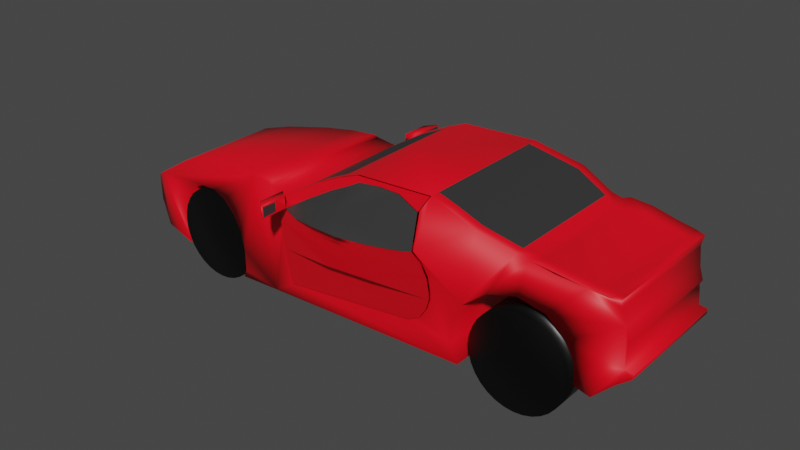 # Source: car.blend  (saved by Blender 2.92.15; exported with 4.5.12 LTS)
import bpy
from mathutils import Matrix  # noqa: F401  (used for matrix-valued properties, if any)

bpy.ops.wm.read_factory_settings(use_empty=True)
scene = bpy.context.scene
scene.name = 'Scene'

# ---- collections
col_collection = bpy.data.collections.new('Collection'); scene.collection.children.link(col_collection)

# ---- materials (node trees are filled in below, after node groups)
mat_material_002 = bpy.data.materials.new('Material.002')
mat_material_002.use_transparent_shadow = False
mat_material_001 = bpy.data.materials.new('Material.001')
mat_material_001.use_transparent_shadow = False
mat_material = bpy.data.materials.new('Material')
mat_material.alpha_threshold = 0.0
mat_material.use_transparent_shadow = False
mat_material.line_color = (0.0, 0.0, 0.0, 1.0)

# ---- material node trees
mat_material_002.use_nodes = True; mat_material_002.node_tree.nodes.clear()
_N = mat_material_002.node_tree.nodes; _L = mat_material_002.node_tree.links
n0 = _N.new('ShaderNodeBsdfPrincipled'); n0.name = 'Principled BSDF'; n0.location = (10, 300)
n0.distribution = 'GGX'
n0.subsurface_method = 'BURLEY'
n0.inputs[0].default_value = (1.0, 0.0, 0.01147, 1.0)
n0.inputs[3].default_value = 1.45
n0.inputs[27].default_value = (0.0, 0.0, 0.0, 1.0)
n0.inputs[28].default_value = 1.0
n1 = _N.new('ShaderNodeOutputMaterial'); n1.name = 'Material Output'; n1.location = (300, 300)
_L.new(n0.outputs[0], n1.inputs[0])
n1.is_active_output = True
mat_material_001.use_nodes = True; mat_material_001.node_tree.nodes.clear()
_N = mat_material_001.node_tree.nodes; _L = mat_material_001.node_tree.links
n0 = _N.new('ShaderNodeBsdfPrincipled'); n0.name = 'Principled BSDF'; n0.location = (10, 300)
n0.distribution = 'GGX'
n0.subsurface_method = 'BURLEY'
n0.inputs[0].default_value = (0.03411, 0.03411, 0.03411, 1.0)
n0.inputs[3].default_value = 1.45
n0.inputs[27].default_value = (0.0, 0.0, 0.0, 1.0)
n0.inputs[28].default_value = 1.0
n1 = _N.new('ShaderNodeOutputMaterial'); n1.name = 'Material Output'; n1.location = (300, 300)
_L.new(n0.outputs[0], n1.inputs[0])
n1.is_active_output = True
mat_material.use_nodes = True; mat_material.node_tree.nodes.clear()
_N = mat_material.node_tree.nodes; _L = mat_material.node_tree.links
n0 = _N.new('ShaderNodeOutputMaterial'); n0.name = 'Material Output'; n0.location = (300, 300)
n1 = _N.new('ShaderNodeBsdfPrincipled'); n1.name = 'Principled BSDF'; n1.location = (10, 300)
n1.distribution = 'GGX'
n1.subsurface_method = 'BURLEY'
n1.inputs[0].default_value = (0.0, 0.0, 0.0, 1.0)
n1.inputs[2].default_value = 0.4
n1.inputs[3].default_value = 1.45
n1.inputs[27].default_value = (0.0, 0.0, 0.0, 1.0)
n1.inputs[28].default_value = 1.0
_L.new(n1.outputs[0], n0.inputs[0])
n0.is_active_output = True

# ---- world
world_world = bpy.data.worlds.new('World'); scene.world = world_world
world_world.use_nodes = True; world_world.node_tree.nodes.clear()
_N = world_world.node_tree.nodes; _L = world_world.node_tree.links
n0 = _N.new('ShaderNodeOutputWorld'); n0.name = 'World Output'; n0.location = (300, 300)
n1 = _N.new('ShaderNodeBackground'); n1.name = 'Background'; n1.location = (10, 300)
n1.inputs[0].default_value = (0.05088, 0.05088, 0.05088, 1.0)
_L.new(n1.outputs[0], n0.inputs[0])
n0.is_active_output = True
world_world.color = (0.05088, 0.05088, 0.05088)
world_world.use_sun_shadow = False
world_world.sun_shadow_jitter_overblur = 0.0

# ---- meshes
me_cube_001 = bpy.data.meshes.new('Cube.001')
me_cube_001.from_pydata([(-2.296, 0.0, -0.388), (-1.853, 0.0, -0.3345), (-2.28, 0.0, -0.02406), (-2.277, 0.0, -0.2519), (-2.288, 0.0, -0.437), (-1.806, 0.0, -0.4657), (-2.267, 0.0, -0.2804), (-2.264, 0.0, -0.3374), (-1.928, 0.0, 0.2007), (-1.653, 0.0, 0.2861), (-1.248, 0.0, 0.3652), (-0.979, 0.0, 0.3969), (-0.7606, 0.0, 0.4127), (-0.7416, 0.0, 0.3811), (-0.5675, 0.0, 0.3589), (-0.007324, 0.0, 0.6722), (0.1478, 0.0, 0.7324), (0.7839, 0.0, 0.764), (0.9548, -0.5524, 0.7229), (0.7839, -0.5368, 0.764), (2.126, -0.4676, 0.472), (1.983, -0.4851, 0.4878), (1.768, -0.5064, 0.5258), (1.601, -0.4781, 0.5176), (1.547, -0.4625, 0.5321), (1.455, -0.5129, 0.5615), (2.199, 0.0, 0.476), (2.192, 0.0, 0.4095), (2.221, 0.0, 0.2703), (2.259, 0.0, 0.1848), (2.24, 0.0, 0.15), (2.246, 0.0, -0.02406), (2.313, 0.0, -0.03356), (2.306, 0.0, -0.0747), (2.199, 0.0, -0.1538), (2.066, 0.0, -0.2741), (1.87, 0.0, -0.3026), (1.873, 0.0, -0.1412), (1.816, 0.0, 0.00759), (1.667, 0.0, 0.1595), (1.458, 0.0, 0.2291), (1.24, 0.0, 0.1817), (1.1, 0.0, 0.08039), (1.021, 0.0, -0.0842), (0.9992, 0.0, -0.2678), (1.04, 0.0, -0.445), (-1.033, 0.0, -0.4767), (-0.998, 0.0, -0.4039), (-1.001, 0.0, -0.2298), (-1.042, 0.0, -0.07154), (-1.131, 0.0, 0.04557), (-1.242, 0.0, 0.131), (-1.378, 0.0, 0.1658), (-1.536, 0.0, 0.15), (-1.675, 0.0, 0.09305), (-1.761, 0.0, -0.0114), (-1.834, 0.0, -0.1697), (-2.296, -0.3919, -0.388), (-1.849, -0.5798, -0.3345), (-2.28, -0.4671, -0.02406), (-2.277, -0.4671, -0.2519), (-2.288, -0.3501, -0.437), (-1.802, -0.5862, -0.4657), (-2.267, -0.4671, -0.2804), (-2.264, -0.435, -0.3374), (-1.928, -0.4586, 0.2007), (-1.653, -0.4709, 0.2861), (-1.248, -0.5249, 0.3652), (-0.979, -0.567, 0.3969), (-0.7606, -0.5816, 0.4127), (-0.7416, -0.6152, 0.3811), (-0.5675, -0.6152, 0.3589), (-0.2289, -0.6152, 0.5678), (-0.007324, -0.6152, 0.6722), (0.1478, -0.6152, 0.7324), (0.7839, -0.6152, 0.764), (0.9548, -0.6308, 0.7229), (1.183, -0.6594, 0.6627), (1.455, -0.5913, 0.5615), (1.547, -0.5881, 0.5425), (1.601, -0.6037, 0.5583), (1.768, -0.6166, 0.5393), (1.983, -0.5953, 0.5013), (2.126, -0.5777, 0.4855), (2.199, -0.5591, 0.476), (2.192, -0.5252, 0.4095), (2.221, -0.4974, 0.2703), (2.259, -0.479, 0.1848), (2.24, -0.4822, 0.15), (2.246, -0.5094, -0.02406), (2.313, -0.5096, -0.03356), (2.306, -0.5096, -0.0747), (2.199, -0.5306, -0.1538), (2.066, -0.587, -0.2741), (1.864, -0.4993, -0.3026), (1.866, -0.4915, -0.1412), (1.81, -0.5062, 0.00759), (1.664, -0.5317, 0.1595), (1.458, -0.5652, 0.2291), (1.242, -0.6002, 0.1817), (1.105, -0.6757, 0.08039), (1.026, -0.682, -0.0842), (1.005, -0.6713, -0.2678), (1.045, -0.6321, -0.445), (-1.036, -0.69, -0.4767), (-1.002, -0.6946, -0.4039), (-1.005, -0.6942, -0.2298), (-1.046, -0.6887, -0.07154), (-1.133, -0.6768, 0.04557), (-1.243, -0.6619, 0.131), (-1.378, -0.6436, 0.1658), (-1.535, -0.6224, 0.15), (-1.673, -0.6037, 0.09305), (-1.758, -0.5922, -0.0114), (-1.83, -0.5824, -0.1697), (-0.5675, -0.551, 0.3589), (-0.2289, -0.551, 0.5678), (-0.007324, -0.551, 0.6722), (-2.159, -0.5047, -0.4447), (-2.158, -0.5298, 0.05386), (-2.277, -0.2665, -0.2519), (-2.279, 0.0, -0.06051), (-2.279, -0.3547, -0.06051), (-2.279, -0.4082, -0.07578), (-2.279, -0.4234, -0.1101), (-2.278, -0.4311, -0.1686), (-2.277, -0.4107, -0.217), (-2.277, -0.3874, -0.2373), (-2.2, 0.0, -0.2509), (-2.2, -0.2665, -0.2509), (-2.203, 0.0, -0.05945), (-2.203, -0.3547, -0.05945), (-2.203, -0.4082, -0.07471), (-2.202, -0.4234, -0.1091), (-2.201, -0.4311, -0.1676), (-2.201, -0.4107, -0.2159), (-2.2, -0.3874, -0.2363), (-0.6819, -0.6772, -0.4713), (-1.034, -0.4288, -0.4767), (-0.5172, -0.6888, 0.3426), (-0.5458, -0.6948, 0.2876), (-0.5589, -0.6944, 0.1821), (-0.5524, -0.6773, -0.05743), (-0.5348, -0.6579, -0.2443), (-0.493, -0.6645, -0.3476), (0.6147, -0.6297, -0.2421), (0.7137, -0.6263, -0.1893), (0.7906, -0.6524, -0.08161), (0.8367, -0.6782, 0.0217), (0.7873, -0.8081, 0.432), (0.8312, -0.7726, 0.3532), (0.8715, -0.7508, 0.2378), (0.8569, -0.7068, 0.1023), (0.7561, -0.702, 0.6774), (1.183, -0.581, 0.6627), (2.126, 0.0, 0.447), (2.199, -0.4808, 0.476), (1.983, 0.0, 0.4628), (1.768, 0.0, 0.5008), (1.601, 0.0, 0.5198), (1.547, 0.0, 0.504), (1.455, 0.0, 0.5615)], [], [(45, 103, 137, 138, 46), (31, 89, 90, 32), (4, 61, 57, 0), (32, 90, 91, 33), (1, 58, 62, 5), (33, 91, 92, 34), (12, 69, 70, 13), (34, 92, 93, 35), (13, 70, 71, 14), (35, 93, 94, 36), (36, 94, 95, 37), (37, 95, 96, 38), (15, 73, 74, 16), (38, 96, 97, 39), (39, 97, 98, 40), (40, 98, 99, 41), (41, 99, 100, 42), (42, 100, 101, 43), (75, 17, 16, 74), (43, 101, 102, 44), (75, 76, 18, 19), (44, 102, 103, 45), (76, 77, 154, 18), (138, 137, 104), (77, 78, 25, 154), (46, 138, 104, 105, 47), (78, 79, 24, 25), (47, 105, 106, 48), (80, 81, 22, 23), (11, 68, 69, 12), (48, 106, 107, 49), (82, 83, 20, 21), (0, 57, 64, 7), (49, 107, 108, 50), (79, 80, 23, 24), (8, 65, 66, 9), (50, 108, 109, 51), (81, 82, 21, 22), (10, 67, 68, 11), (51, 109, 110, 52), (83, 84, 156, 20), (9, 66, 67, 10), (52, 110, 111, 53), (26, 84, 85, 27), (2, 59, 119, 65, 8), (53, 111, 112, 54), (27, 85, 86, 28), (125, 124, 133, 134), (54, 112, 113, 55), (28, 86, 87, 29), (6, 63, 60, 120, 3), (55, 113, 114, 56), (29, 87, 88, 30), (7, 64, 63, 6), (56, 114, 58, 1), (30, 88, 89, 31), (5, 62, 118, 61, 4), (72, 73, 117, 116), (71, 72, 116, 115), (118, 119, 59, 60, 63, 64, 57, 61), (121, 122, 123, 124, 125, 126, 127, 120, 60, 59, 2), (128, 129, 136, 135, 134, 133, 132, 131, 130), (122, 121, 130, 131), (126, 125, 134, 135), (3, 120, 129, 128), (123, 122, 131, 132), (127, 126, 135, 136), (124, 123, 132, 133), (120, 127, 136, 129), (69, 68, 67, 66, 65, 119, 118, 62, 58, 114, 113, 112, 111, 110, 109, 108, 107, 106, 105, 104, 137, 70), (78, 77, 100, 99, 98, 97, 96, 95, 94, 93, 92, 91, 90, 89, 88, 87, 86, 85, 84, 83, 82, 81, 80, 79), (103, 145, 144, 137), (144, 143, 142, 141, 140, 139, 71, 70, 137), (101, 100, 149, 150, 151, 152, 148, 147, 146, 145, 103, 102), (76, 75, 153, 149, 100, 77), (22, 21, 157, 158), (21, 20, 155, 157), (20, 156, 26, 155), (23, 22, 158, 159), (25, 24, 160, 161), (24, 23, 159, 160)])
me_cube_001.polygons.foreach_set('use_smooth', [True] * 81)
_uv = me_cube_001.uv_layers.new(name='UVMap')
_uv.uv.foreach_set('vector', [0.0, 0.0, 0.0, 0.0, 0.0, 0.0, 0.0, 0.0, 0.0, 0.0, 0.0, 0.0, 0.0, 0.0, 0.0, 0.0, 0.0, 0.0, 0.0, 0.0, 0.0, 0.0, 0.0, 0.0, 0.0, 0.0, 0.0, 0.0, 0.0, 0.0, 0.0, 0.0, 0.0, 0.0, 0.0, 0.0, 0.0, 0.0, 0.0, 0.0, 0.0, 0.0, 0.0, 0.0, 0.0, 0.0, 0.0, 0.0, 0.0, 0.0, 0.0, 0.0, 0.0, 0.0, 0.0, 0.0, 0.0, 0.0, 0.0, 0.0, 0.0, 0.0, 0.0, 0.0, 0.0, 0.0, 0.0, 0.0, 0.0, 0.0, 0.0, 0.0, 0.0, 0.0, 0.0, 0.0, 0.0, 0.0, 0.0, 0.0, 0.0, 0.0, 0.0, 0.0, 0.0, 0.0, 0.0, 0.0, 0.0, 0.0, 0.0, 0.0, 0.0, 0.0, 0.0, 0.0, 0.0, 0.0, 0.0, 0.0, 0.0, 0.0, 0.0, 0.0, 0.0, 0.0, 0.0, 0.0, 0.0, 0.0, 0.0, 0.0, 0.0, 0.0, 0.0, 0.0, 0.0, 0.0, 0.0, 0.0, 0.0, 0.0, 0.0, 0.0, 0.0, 0.0, 0.0, 0.0, 0.0, 0.0, 0.0, 0.0, 0.0, 0.0, 0.0, 0.0, 0.0, 0.0, 0.0, 0.0, 0.0, 0.0, 0.0, 0.0, 0.0, 0.0, 0.0, 0.0, 0.0, 0.0, 0.0, 0.0, 0.0, 0.0, 0.0, 0.0, 0.0, 0.0, 0.0, 0.0, 0.0, 0.0, 0.0, 0.0, 0.0, 0.0, 0.0, 0.0, 0.0, 0.0, 0.0, 0.0, 0.0, 0.0, 0.0, 0.0, 0.0, 0.0, 0.0, 0.0, 0.0, 0.0, 0.0, 0.0, 0.0, 0.0, 0.0, 0.0, 0.0, 0.0, 0.0, 0.0, 0.0, 0.0, 0.0, 0.0, 0.0, 0.0, 0.0, 0.0, 0.0, 0.0, 0.0, 0.0, 0.0, 0.0, 0.0, 0.0, 0.0, 0.0, 0.0, 0.0, 0.0, 0.0, 0.0, 0.0, 0.0, 0.0, 0.0, 0.0, 0.0, 0.0, 0.0, 0.0, 0.0, 0.0, 0.0, 0.0, 0.0, 0.0, 0.0, 0.0, 0.0, 0.0, 0.0, 0.0, 0.0, 0.0, 0.0, 0.0, 0.0, 0.0, 0.0, 0.0, 0.0, 0.0, 0.0, 0.0, 0.0, 0.0, 0.0, 0.0, 0.0, 0.0, 0.0, 0.0, 0.0, 0.0, 0.0, 0.0, 0.0, 0.0, 0.0, 0.0, 0.0, 0.0, 0.0, 0.0, 0.0, 0.0, 0.0, 0.0, 0.0, 0.0, 0.0, 0.0, 0.0, 0.0, 0.0, 0.0, 0.0, 0.0, 0.0, 0.0, 0.0, 0.0, 0.0, 0.0, 0.0, 0.0, 0.0, 0.0, 0.0, 0.0, 0.0, 0.0, 0.0, 0.0, 0.0, 0.0, 0.0, 0.0, 0.0, 0.0, 0.0, 0.0, 0.0, 0.0, 0.0, 0.0, 0.0, 0.0, 0.0, 0.0, 0.0, 0.0, 0.0, 0.0, 0.0, 0.0, 0.0, 0.0, 0.0, 0.0, 0.0, 0.0, 0.0, 0.0, 0.0, 0.0, 0.0, 0.0, 0.0, 0.0, 0.0, 0.0, 0.0, 0.0, 0.0, 0.0, 0.0, 0.0, 0.0, 0.0, 0.0, 0.0, 0.0, 0.0, 0.0, 0.0, 0.0, 0.0, 0.0, 0.0, 0.0, 0.0, 0.0, 0.0, 0.0, 0.0, 0.0, 0.0, 0.0, 0.0, 0.0, 0.0, 0.0, 0.0, 0.0, 0.0, 0.0, 0.0, 0.0, 0.0, 0.0, 0.0, 0.0, 0.0, 0.0, 0.0, 0.0, 0.0, 0.0, 0.0, 0.0, 0.0, 0.0, 0.0, 0.0, 0.0, 0.0, 0.0, 0.0, 0.0, 0.0, 0.0, 0.0, 0.0, 0.0, 0.0, 0.0, 0.0, 0.0, 0.0, 0.0, 0.0, 0.0, 0.0, 0.0, 0.0, 0.0, 0.0, 0.0, 0.0, 0.0, 0.0, 0.0, 0.0, 0.0, 0.0, 0.0, 0.0, 0.0, 0.0, 0.0, 0.0, 0.0, 0.0, 0.0, 0.0, 0.0, 0.0, 0.0, 0.0, 0.0, 0.0, 0.0, 0.0, 0.0, 0.0, 0.0, 0.0, 0.0, 0.0, 0.0, 0.0, 0.0, 0.0, 0.0, 0.0, 0.0, 0.0, 0.0, 0.0, 0.0, 0.0, 0.0, 0.0, 0.0, 0.0, 0.0, 0.0, 0.0, 0.0, 0.0, 0.0, 0.0, 0.0, 0.0, 0.0, 0.0, 0.0, 0.0, 0.0, 0.0, 0.0, 0.0, 0.0, 0.0, 0.0, 0.0, 0.0, 0.0, 0.0, 0.0, 0.0, 0.0, 0.0, 0.0, 0.0, 0.0, 0.0, 0.0, 0.0, 0.0, 0.0, 0.0, 0.0, 0.0, 0.0, 0.0, 0.0, 0.0, 0.0, 0.0, 0.0, 0.0, 0.0, 0.0, 0.0, 0.0, 0.0, 0.0, 0.0, 0.0, 0.0, 0.0, 0.0, 0.0, 0.0, 0.0, 0.0, 0.0, 0.0, 0.0, 0.0, 0.0, 0.0, 0.0, 0.0, 0.0, 0.0, 0.0, 0.0, 0.0, 0.0, 0.0, 0.0, 0.0, 0.0, 0.0, 0.0, 0.0, 0.0, 0.0, 0.0, 0.0, 0.0, 0.0, 0.0, 0.0, 0.0, 0.0, 0.0, 0.0, 0.0, 0.0, 0.0, 0.0, 0.0, 0.0, 0.0, 0.0, 0.0, 0.0, 0.0, 0.0, 0.0, 0.0, 0.0, 0.0, 0.0, 0.0, 0.0, 0.0, 0.0, 0.0, 0.0, 0.0, 0.0, 0.0, 0.0, 0.0, 0.0, 0.0, 0.0, 0.0, 0.0, 0.0, 0.0, 0.0, 0.0, 0.0, 0.0, 0.0, 0.0, 0.0, 0.0, 0.0, 0.0, 0.0, 0.0, 0.0, 0.0, 0.0, 0.0, 0.0, 0.0, 0.0, 0.0, 0.0, 0.0, 0.0, 0.0, 0.0, 0.0, 0.0, 0.0, 0.0, 0.0, 0.0, 0.0, 0.0, 0.0, 0.0, 0.0, 0.0, 0.0, 0.0, 0.0, 0.0, 0.0, 0.0, 0.0, 0.0, 0.0, 0.0, 0.0, 0.0, 0.0, 0.0, 0.0, 0.0, 0.0, 0.0, 0.0, 0.0, 0.0, 0.0, 0.0, 0.0, 0.0, 0.0, 0.0, 0.0, 0.0, 0.0, 0.0, 0.0, 0.0, 0.0, 0.0, 0.0, 0.0, 0.0, 0.0, 0.0, 0.0, 0.0, 0.0, 0.0, 0.0, 0.0, 0.0, 0.0, 0.0, 0.0, 0.0, 0.0, 0.0, 0.0, 0.0, 0.0, 0.0, 0.0, 0.0, 0.0, 0.0, 0.0, 0.0, 0.0, 0.0, 0.0, 0.0, 0.0, 0.0, 0.0, 0.0, 0.0, 0.0, 0.0, 0.0, 0.0, 0.0, 0.0, 0.0, 0.0, 0.0, 0.0, 0.0, 0.0, 0.0, 0.0, 0.0, 0.0, 0.0, 0.0, 0.0, 0.0, 0.0, 0.0, 0.0, 0.0, 0.0, 0.0, 0.0, 0.0, 0.0, 0.0, 0.0, 0.0, 0.0, 0.0, 0.0, 0.0, 0.0, 0.0, 0.0, 0.0, 0.0, 0.0, 0.0, 0.0, 0.0, 0.0, 0.0, 0.0, 0.0, 0.0, 0.0, 0.0, 0.0, 0.0, 0.0, 0.0, 0.0, 0.0, 0.0, 0.0, 0.0, 0.0, 0.0, 0.0, 0.0, 0.0, 0.0, 0.0, 0.0, 0.0, 0.0, 0.0, 0.0, 0.0, 0.0, 0.0, 0.0, 0.0, 0.0, 0.0, 0.0, 0.0, 0.0, 0.0, 0.0, 0.0, 0.0, 0.0, 0.0, 0.0, 0.0, 0.0, 0.0, 0.0, 0.0])
me_cube_001.materials.append(mat_material_002)
me_cube_001.use_remesh_fix_poles = True
me_cube_001.use_remesh_preserve_attributes = False
me_cube_001.use_mirror_vertex_groups = False
me_cube_001.update()
me_cube_005 = bpy.data.meshes.new('Cube.005')
me_cube_005.from_pydata([(-0.01087, -0.0006568, 0.3589), (0.3278, -0.0006568, 0.5678), (0.5493, -0.0006568, 0.6722), (0.7044, -0.0006568, 0.7324), (1.341, -0.0006568, 0.764), (0.03947, -0.07763, 0.3463), (0.0109, -0.08132, 0.2876), (-0.00229, -0.07849, 0.1821), (0.004304, -0.06007, -0.05743), (0.02189, -0.04336, -0.2443), (0.06365, -0.04995, -0.3476), (1.171, -0.01515, -0.2421), (1.27, -0.01169, -0.1893), (1.347, -0.03633, -0.08161), (1.393, -0.0634, 0.0217), (0.3146, -0.1056, 0.4704), (0.1351, -0.1576, 0.3587), (0.2963, -0.2141, 0.3514), (0.4593, -0.2392, 0.355), (0.7175, -0.2536, 0.3624), (0.8659, -0.2392, 0.3697), (1.027, -0.2267, 0.3844), (1.201, -0.2041, 0.4063), (1.344, -0.1943, 0.432), (1.388, -0.158, 0.3532), (1.428, -0.1372, 0.2378), (1.414, -0.09218, 0.1023), (0.4959, -0.05283, 0.573), (0.6351, -0.02264, 0.6389), (0.723, -0.004657, 0.6866), (0.9007, -0.000657, 0.7067), (1.08, -0.000657, 0.7049), (1.313, -0.0883, 0.6774), (0.0005593, -0.06969, 0.07862), (0.95, -0.1588, 0.05474), (0.539, -0.1612, 0.02397), (0.03947, -0.3126, 0.3426), (0.1351, -0.3925, 0.355), (0.03947, -0.3126, 0.4435), (0.1351, -0.3925, 0.4559), (0.03947, -0.08351, 0.4435), (0.1351, -0.1635, 0.4559), (0.1351, -0.2441, 0.4559), (0.1351, -0.2382, 0.3587), (0.1351, -0.3783, 0.3647), (0.1351, -0.3783, 0.4466), (0.1351, -0.2578, 0.4466), (0.1351, -0.253, 0.3677), (0.3146, -0.1103, 0.4704), (0.1351, -0.1567, 0.355), (0.2963, -0.2228, 0.3514), (0.4593, -0.2457, 0.355), (0.7175, -0.2625, 0.3624), (0.8659, -0.2457, 0.3697), (1.027, -0.2331, 0.3844), (1.201, -0.2128, 0.4063), (1.344, -0.1957, 0.432), (0.4959, -0.05796, 0.573), (0.6351, -0.0245, 0.6389), (0.723, -0.006497, 0.6866), (0.9007, -0.006497, 0.7067), (1.08, -0.006497, 0.7049), (1.313, -0.09359, 0.6774), (0.6243, -0.1931, 0.4838), (0.1351, -0.3783, 0.3647), (0.1351, -0.3783, 0.4466), (0.1351, -0.2578, 0.4466), (0.1351, -0.253, 0.3677)], [], [(4, 3, 2, 1, 0, 5, 16, 15, 27, 28, 29, 30, 31, 32), (11, 12, 13, 14, 26, 34, 35, 33, 8, 9, 10), (33, 35, 34, 26, 25, 24, 23, 22, 21, 20, 19, 18, 17, 16, 5, 6, 7), (5, 16, 37, 36), (36, 37, 39, 38), (38, 39, 41, 40), (40, 41, 16, 5), (36, 38, 40, 5), (16, 41, 42, 43), (39, 37, 44, 45), (37, 43, 47, 44), (39, 45, 46, 42), (43, 42, 46, 47), (49, 50, 63), (54, 55, 63), (62, 61, 63), (56, 62, 63), (53, 54, 63), (61, 60, 63), (52, 53, 63), (60, 59, 63), (51, 52, 63), (59, 58, 63), (58, 57, 63), (57, 48, 63), (50, 51, 63), (48, 49, 63), (55, 56, 63), (64, 67, 66, 65)])
me_cube_005.polygons.foreach_set('use_smooth', [1, 1, 1, 1, 1, 1, 1, 1, 1, 1, 0, 0, 1, 1, 1, 1, 1, 1, 1, 1, 1, 1, 1, 1, 1, 1, 1, 1, 1])
me_cube_005.polygons.foreach_set('material_index', [0, 0, 0, 0, 0, 0, 0, 0, 0, 0, 0, 0, 0, 1, 1, 1, 1, 1, 1, 1, 1, 1, 1, 1, 1, 1, 1, 1, 1])
_uv = me_cube_005.uv_layers.new(name='UVMap')
_uv.uv.foreach_set('vector', [0.0, 0.0, 0.0, 0.0, 0.0, 0.0, 0.0, 0.0, 0.0, 0.0, 0.0, 0.0, 0.0, 0.0, 0.0, 0.0, 0.0, 0.0, 0.0, 0.0, 0.0, 0.0, 0.0, 0.0, 0.0, 0.0, 0.0, 0.0, 0.0, 0.0, 0.0, 0.0, 0.0, 0.0, 0.0, 0.0, 0.0, 0.0, 0.0, 0.0, 0.0, 0.0, 0.0, 0.0, 0.0, 0.0, 0.0, 0.0, 0.0, 0.0, 0.0, 0.0, 0.0, 0.0, 0.0, 0.0, 0.0, 0.0, 0.0, 0.0, 0.0, 0.0, 0.0, 0.0, 0.0, 0.0, 0.0, 0.0, 0.0, 0.0, 0.0, 0.0, 0.0, 0.0, 0.0, 0.0, 0.0, 0.0, 0.0, 0.0, 0.0, 0.0, 0.0, 0.0, 0.0, 0.0, 0.0, 0.0, 0.0, 0.0, 0.0, 0.0, 0.0, 0.0, 0.0, 0.0, 0.0, 0.0, 0.0, 0.0, 0.0, 0.0, 0.0, 0.0, 0.0, 0.0, 0.0, 0.0, 0.0, 0.0, 0.0, 0.0, 0.0, 0.0, 0.0, 0.0, 0.0, 0.0, 0.0, 0.0, 0.0, 0.0, 0.0, 0.0, 0.0, 0.0, 0.0, 0.0, 0.0, 0.0, 0.0, 0.0, 0.0, 0.0, 0.0, 0.0, 0.0, 0.0, 0.0, 0.0, 0.0, 0.0, 0.0, 0.0, 0.0, 0.0, 0.0, 0.0, 0.0, 0.0, 0.0, 0.0, 0.0, 0.0, 0.0, 0.0, 0.0, 0.0, 0.0, 0.0, 0.0, 0.0, 0.0, 0.0, 0.0, 0.0, 0.0, 0.0, 0.0, 0.0, 0.0, 0.0, 0.0, 0.0, 0.0, 0.0, 0.0, 0.0, 0.0, 0.0, 0.0, 0.0, 0.0, 0.0, 0.0, 0.0, 0.0, 0.0, 0.0, 0.0, 0.0, 0.0, 0.0, 0.0, 0.0, 0.0, 0.0, 0.0, 0.0, 0.0, 0.0, 0.0, 0.0, 0.0, 0.0, 0.0, 0.0, 0.0, 0.0, 0.0, 0.0, 0.0, 0.0, 0.0, 0.0, 0.0, 0.0, 0.0, 0.0, 0.0, 0.0, 0.0, 0.0, 0.0, 0.0, 0.0, 0.0, 0.0, 0.0, 0.0, 0.0, 0.0, 0.0, 0.0, 0.0, 0.0, 0.0, 0.0, 0.0, 0.0, 0.0, 0.0, 0.0, 0.0, 0.0, 0.0, 0.0, 0.0, 0.0, 0.0, 0.0, 0.0, 0.0, 0.0, 0.0, 0.0, 0.0, 0.0, 0.0, 0.0, 0.0, 0.0])
me_cube_005.materials.append(mat_material_002)
me_cube_005.materials.append(mat_material_001)
me_cube_005.use_remesh_fix_poles = True
me_cube_005.use_remesh_preserve_attributes = False
me_cube_005.use_mirror_vertex_groups = False
me_cube_005.update()
me_cube_002 = bpy.data.meshes.new('Cube.002')
me_cube_002.from_pydata([(-0.5675, 0.0, 0.3589), (-0.007324, 0.0, 0.6722), (-0.5675, -0.5536, 0.3589), (-0.2289, -0.5536, 0.5678), (-0.007324, -0.5536, 0.6722), (-0.2566, 0.0, 0.5431), (0.9548, -0.5512, 0.7229), (0.7839, -0.5356, 0.764), (1.183, -0.5797, 0.6627), (1.455, -0.5117, 0.5615), (0.9548, 0.0, 0.7229), (0.7839, 0.0, 0.764), (1.183, 0.0, 0.6627), (1.455, 0.0, 0.5615)], [], [(3, 4, 5), (2, 3, 5), (1, 5, 4), (2, 5, 0), (7, 6, 10, 11), (6, 8, 12, 10), (8, 9, 13, 12)])
me_cube_002.polygons.foreach_set('use_smooth', [True] * 7)
_uv = me_cube_002.uv_layers.new(name='UVMap')
_uv.uv.foreach_set('vector', [0.0, 0.0, 0.0, 0.0, 0.0, 0.0, 0.0, 0.0, 0.0, 0.0, 0.0, 0.0, 0.0, 0.0, 0.0, 0.0, 0.0, 0.0, 0.0, 0.0, 0.0, 0.0, 0.0, 0.0, 0.0, 0.0, 0.0, 0.0, 0.0, 0.0, 0.0, 0.0, 0.0, 0.0, 0.0, 0.0, 0.0, 0.0, 0.0, 0.0, 0.0, 0.0, 0.0, 0.0, 0.0, 0.0, 0.0, 0.0])
me_cube_002.materials.append(mat_material_001)
me_cube_002.use_remesh_fix_poles = True
me_cube_002.use_remesh_preserve_attributes = False
me_cube_002.use_mirror_vertex_groups = False
me_cube_002.update()
me_cylinder = bpy.data.meshes.new('Cylinder')
me_cylinder.from_pydata([(0.0, 1.0, -1.0), (0.0, 1.0, 1.0), (0.1951, 0.9808, -1.0), (0.1951, 0.9808, 1.0), (0.3827, 0.9239, -1.0), (0.3827, 0.9239, 1.0), (0.5556, 0.8315, -1.0), (0.5556, 0.8315, 1.0), (0.7071, 0.7071, -1.0), (0.7071, 0.7071, 1.0), (0.8315, 0.5556, -1.0), (0.8315, 0.5556, 1.0), (0.9239, 0.3827, -1.0), (0.9239, 0.3827, 1.0), (0.9808, 0.1951, -1.0), (0.9808, 0.1951, 1.0), (1.0, 7.55e-08, -1.0), (1.0, 7.55e-08, 1.0), (0.9808, -0.1951, -1.0), (0.9808, -0.1951, 1.0), (0.9239, -0.3827, -1.0), (0.9239, -0.3827, 1.0), (0.8315, -0.5556, -1.0), (0.8315, -0.5556, 1.0), (0.7071, -0.7071, -1.0), (0.7071, -0.7071, 1.0), (0.5556, -0.8315, -1.0), (0.5556, -0.8315, 1.0), (0.3827, -0.9239, -1.0), (0.3827, -0.9239, 1.0), (0.1951, -0.9808, -1.0), (0.1951, -0.9808, 1.0), (-3.258e-07, -1.0, -1.0), (-3.258e-07, -1.0, 1.0), (-0.1951, -0.9808, -1.0), (-0.1951, -0.9808, 1.0), (-0.3827, -0.9239, -1.0), (-0.3827, -0.9239, 1.0), (-0.5556, -0.8315, -1.0), (-0.5556, -0.8315, 1.0), (-0.7071, -0.7071, -1.0), (-0.7071, -0.7071, 1.0), (-0.8315, -0.5556, -1.0), (-0.8315, -0.5556, 1.0), (-0.9239, -0.3827, -1.0), (-0.9239, -0.3827, 1.0), (-0.9808, -0.1951, -1.0), (-0.9808, -0.1951, 1.0), (-1.0, 9.656e-07, -1.0), (-1.0, 9.656e-07, 1.0), (-0.9808, 0.1951, -1.0), (-0.9808, 0.1951, 1.0), (-0.9239, 0.3827, -1.0), (-0.9239, 0.3827, 1.0), (-0.8315, 0.5556, -1.0), (-0.8315, 0.5556, 1.0), (-0.7071, 0.7071, -1.0), (-0.7071, 0.7071, 1.0), (-0.5556, 0.8315, -1.0), (-0.5556, 0.8315, 1.0), (-0.3827, 0.9239, -1.0), (-0.3827, 0.9239, 1.0), (-0.1951, 0.9808, -1.0), (-0.1951, 0.9808, 1.0)], [], [(0, 1, 3, 2), (2, 3, 5, 4), (4, 5, 7, 6), (6, 7, 9, 8), (8, 9, 11, 10), (10, 11, 13, 12), (12, 13, 15, 14), (14, 15, 17, 16), (16, 17, 19, 18), (18, 19, 21, 20), (20, 21, 23, 22), (22, 23, 25, 24), (24, 25, 27, 26), (26, 27, 29, 28), (28, 29, 31, 30), (30, 31, 33, 32), (32, 33, 35, 34), (34, 35, 37, 36), (36, 37, 39, 38), (38, 39, 41, 40), (40, 41, 43, 42), (42, 43, 45, 44), (44, 45, 47, 46), (46, 47, 49, 48), (48, 49, 51, 50), (50, 51, 53, 52), (52, 53, 55, 54), (54, 55, 57, 56), (56, 57, 59, 58), (58, 59, 61, 60), (3, 1, 63, 61, 59, 57, 55, 53, 51, 49, 47, 45, 43, 41, 39, 37, 35, 33, 31, 29, 27, 25, 23, 21, 19, 17, 15, 13, 11, 9, 7, 5), (60, 61, 63, 62), (62, 63, 1, 0), (0, 2, 4, 6, 8, 10, 12, 14, 16, 18, 20, 22, 24, 26, 28, 30, 32, 34, 36, 38, 40, 42, 44, 46, 48, 50, 52, 54, 56, 58, 60, 62)])
me_cylinder.polygons.foreach_set('use_smooth', [True] * 34)
_uv = me_cylinder.uv_layers.new(name='UVMap')
_uv.uv.foreach_set('vector', [1.0, 0.5, 1.0, 1.0, 0.9688, 1.0, 0.9688, 0.5, 0.9688, 0.5, 0.9688, 1.0, 0.9375, 1.0, 0.9375, 0.5, 0.9375, 0.5, 0.9375, 1.0, 0.9062, 1.0, 0.9062, 0.5, 0.9062, 0.5, 0.9062, 1.0, 0.875, 1.0, 0.875, 0.5, 0.875, 0.5, 0.875, 1.0, 0.8438, 1.0, 0.8438, 0.5, 0.8438, 0.5, 0.8438, 1.0, 0.8125, 1.0, 0.8125, 0.5, 0.8125, 0.5, 0.8125, 1.0, 0.7812, 1.0, 0.7812, 0.5, 0.7812, 0.5, 0.7812, 1.0, 0.75, 1.0, 0.75, 0.5, 0.75, 0.5, 0.75, 1.0, 0.7188, 1.0, 0.7188, 0.5, 0.7188, 0.5, 0.7188, 1.0, 0.6875, 1.0, 0.6875, 0.5, 0.6875, 0.5, 0.6875, 1.0, 0.6562, 1.0, 0.6562, 0.5, 0.6562, 0.5, 0.6562, 1.0, 0.625, 1.0, 0.625, 0.5, 0.625, 0.5, 0.625, 1.0, 0.5938, 1.0, 0.5938, 0.5, 0.5938, 0.5, 0.5938, 1.0, 0.5625, 1.0, 0.5625, 0.5, 0.5625, 0.5, 0.5625, 1.0, 0.5312, 1.0, 0.5312, 0.5, 0.5312, 0.5, 0.5312, 1.0, 0.5, 1.0, 0.5, 0.5, 0.5, 0.5, 0.5, 1.0, 0.4688, 1.0, 0.4688, 0.5, 0.4688, 0.5, 0.4688, 1.0, 0.4375, 1.0, 0.4375, 0.5, 0.4375, 0.5, 0.4375, 1.0, 0.4062, 1.0, 0.4062, 0.5, 0.4062, 0.5, 0.4062, 1.0, 0.375, 1.0, 0.375, 0.5, 0.375, 0.5, 0.375, 1.0, 0.3438, 1.0, 0.3438, 0.5, 0.3438, 0.5, 0.3438, 1.0, 0.3125, 1.0, 0.3125, 0.5, 0.3125, 0.5, 0.3125, 1.0, 0.2812, 1.0, 0.2812, 0.5, 0.2812, 0.5, 0.2812, 1.0, 0.25, 1.0, 0.25, 0.5, 0.25, 0.5, 0.25, 1.0, 0.2188, 1.0, 0.2188, 0.5, 0.2188, 0.5, 0.2188, 1.0, 0.1875, 1.0, 0.1875, 0.5, 0.1875, 0.5, 0.1875, 1.0, 0.1562, 1.0, 0.1562, 0.5, 0.1562, 0.5, 0.1562, 1.0, 0.125, 1.0, 0.125, 0.5, 0.125, 0.5, 0.125, 1.0, 0.09375, 1.0, 0.09375, 0.5, 0.09375, 0.5, 0.09375, 1.0, 0.0625, 1.0, 0.0625, 0.5, 0.2968, 0.4854, 0.25, 0.49, 0.2032, 0.4854, 0.1582, 0.4717, 0.1167, 0.4496, 0.08029, 0.4197, 0.05045, 0.3833, 0.02827, 0.3418, 0.01461, 0.2968, 0.01, 0.25, 0.01461, 0.2032, 0.02827, 0.1582, 0.05045, 0.1167, 0.08029, 0.08029, 0.1167, 0.05045, 0.1582, 0.02827, 0.2032, 0.01461, 0.25, 0.01, 0.2968, 0.01461, 0.3418, 0.02827, 0.3833, 0.05045, 0.4197, 0.08029, 0.4496, 0.1167, 0.4717, 0.1582, 0.4854, 0.2032, 0.49, 0.25, 0.4854, 0.2968, 0.4717, 0.3418, 0.4496, 0.3833, 0.4197, 0.4197, 0.3833, 0.4496, 0.3418, 0.4717, 0.0625, 0.5, 0.0625, 1.0, 0.03125, 1.0, 0.03125, 0.5, 0.03125, 0.5, 0.03125, 1.0, 0.0, 1.0, 0.0, 0.5, 0.75, 0.49, 0.7968, 0.4854, 0.8418, 0.4717, 0.8833, 0.4496, 0.9197, 0.4197, 0.9496, 0.3833, 0.9717, 0.3418, 0.9854, 0.2968, 0.99, 0.25, 0.9854, 0.2032, 0.9717, 0.1582, 0.9496, 0.1167, 0.9197, 0.08029, 0.8833, 0.05045, 0.8418, 0.02827, 0.7968, 0.01461, 0.75, 0.01, 0.7032, 0.01461, 0.6582, 0.02827, 0.6167, 0.05045, 0.5803, 0.08029, 0.5504, 0.1167, 0.5283, 0.1582, 0.5146, 0.2032, 0.51, 0.25, 0.5146, 0.2968, 0.5283, 0.3418, 0.5504, 0.3833, 0.5803, 0.4197, 0.6167, 0.4496, 0.6582, 0.4717, 0.7032, 0.4854])
me_cylinder.materials.append(mat_material)
me_cylinder.use_remesh_fix_poles = True
me_cylinder.use_remesh_preserve_attributes = False
me_cylinder.use_mirror_vertex_groups = False
me_cylinder.update()
me_cylinder_001 = bpy.data.meshes.new('Cylinder.001')
me_cylinder_001.from_pydata([(0.0, 1.0, -1.0), (0.0, 1.0, 1.0), (0.1951, 0.9808, -1.0), (0.1951, 0.9808, 1.0), (0.3827, 0.9239, -1.0), (0.3827, 0.9239, 1.0), (0.5556, 0.8315, -1.0), (0.5556, 0.8315, 1.0), (0.7071, 0.7071, -1.0), (0.7071, 0.7071, 1.0), (0.8315, 0.5556, -1.0), (0.8315, 0.5556, 1.0), (0.9239, 0.3827, -1.0), (0.9239, 0.3827, 1.0), (0.9808, 0.1951, -1.0), (0.9808, 0.1951, 1.0), (1.0, 7.55e-08, -1.0), (1.0, 7.55e-08, 1.0), (0.9808, -0.1951, -1.0), (0.9808, -0.1951, 1.0), (0.9239, -0.3827, -1.0), (0.9239, -0.3827, 1.0), (0.8315, -0.5556, -1.0), (0.8315, -0.5556, 1.0), (0.7071, -0.7071, -1.0), (0.7071, -0.7071, 1.0), (0.5556, -0.8315, -1.0), (0.5556, -0.8315, 1.0), (0.3827, -0.9239, -1.0), (0.3827, -0.9239, 1.0), (0.1951, -0.9808, -1.0), (0.1951, -0.9808, 1.0), (-3.258e-07, -1.0, -1.0), (-3.258e-07, -1.0, 1.0), (-0.1951, -0.9808, -1.0), (-0.1951, -0.9808, 1.0), (-0.3827, -0.9239, -1.0), (-0.3827, -0.9239, 1.0), (-0.5556, -0.8315, -1.0), (-0.5556, -0.8315, 1.0), (-0.7071, -0.7071, -1.0), (-0.7071, -0.7071, 1.0), (-0.8315, -0.5556, -1.0), (-0.8315, -0.5556, 1.0), (-0.9239, -0.3827, -1.0), (-0.9239, -0.3827, 1.0), (-0.9808, -0.1951, -1.0), (-0.9808, -0.1951, 1.0), (-1.0, 9.656e-07, -1.0), (-1.0, 9.656e-07, 1.0), (-0.9808, 0.1951, -1.0), (-0.9808, 0.1951, 1.0), (-0.9239, 0.3827, -1.0), (-0.9239, 0.3827, 1.0), (-0.8315, 0.5556, -1.0), (-0.8315, 0.5556, 1.0), (-0.7071, 0.7071, -1.0), (-0.7071, 0.7071, 1.0), (-0.5556, 0.8315, -1.0), (-0.5556, 0.8315, 1.0), (-0.3827, 0.9239, -1.0), (-0.3827, 0.9239, 1.0), (-0.1951, 0.9808, -1.0), (-0.1951, 0.9808, 1.0)], [], [(0, 1, 3, 2), (2, 3, 5, 4), (4, 5, 7, 6), (6, 7, 9, 8), (8, 9, 11, 10), (10, 11, 13, 12), (12, 13, 15, 14), (14, 15, 17, 16), (16, 17, 19, 18), (18, 19, 21, 20), (20, 21, 23, 22), (22, 23, 25, 24), (24, 25, 27, 26), (26, 27, 29, 28), (28, 29, 31, 30), (30, 31, 33, 32), (32, 33, 35, 34), (34, 35, 37, 36), (36, 37, 39, 38), (38, 39, 41, 40), (40, 41, 43, 42), (42, 43, 45, 44), (44, 45, 47, 46), (46, 47, 49, 48), (48, 49, 51, 50), (50, 51, 53, 52), (52, 53, 55, 54), (54, 55, 57, 56), (56, 57, 59, 58), (58, 59, 61, 60), (3, 1, 63, 61, 59, 57, 55, 53, 51, 49, 47, 45, 43, 41, 39, 37, 35, 33, 31, 29, 27, 25, 23, 21, 19, 17, 15, 13, 11, 9, 7, 5), (60, 61, 63, 62), (62, 63, 1, 0), (0, 2, 4, 6, 8, 10, 12, 14, 16, 18, 20, 22, 24, 26, 28, 30, 32, 34, 36, 38, 40, 42, 44, 46, 48, 50, 52, 54, 56, 58, 60, 62)])
me_cylinder_001.polygons.foreach_set('use_smooth', [True] * 34)
_uv = me_cylinder_001.uv_layers.new(name='UVMap')
_uv.uv.foreach_set('vector', [1.0, 0.5, 1.0, 1.0, 0.9688, 1.0, 0.9688, 0.5, 0.9688, 0.5, 0.9688, 1.0, 0.9375, 1.0, 0.9375, 0.5, 0.9375, 0.5, 0.9375, 1.0, 0.9062, 1.0, 0.9062, 0.5, 0.9062, 0.5, 0.9062, 1.0, 0.875, 1.0, 0.875, 0.5, 0.875, 0.5, 0.875, 1.0, 0.8438, 1.0, 0.8438, 0.5, 0.8438, 0.5, 0.8438, 1.0, 0.8125, 1.0, 0.8125, 0.5, 0.8125, 0.5, 0.8125, 1.0, 0.7812, 1.0, 0.7812, 0.5, 0.7812, 0.5, 0.7812, 1.0, 0.75, 1.0, 0.75, 0.5, 0.75, 0.5, 0.75, 1.0, 0.7188, 1.0, 0.7188, 0.5, 0.7188, 0.5, 0.7188, 1.0, 0.6875, 1.0, 0.6875, 0.5, 0.6875, 0.5, 0.6875, 1.0, 0.6562, 1.0, 0.6562, 0.5, 0.6562, 0.5, 0.6562, 1.0, 0.625, 1.0, 0.625, 0.5, 0.625, 0.5, 0.625, 1.0, 0.5938, 1.0, 0.5938, 0.5, 0.5938, 0.5, 0.5938, 1.0, 0.5625, 1.0, 0.5625, 0.5, 0.5625, 0.5, 0.5625, 1.0, 0.5312, 1.0, 0.5312, 0.5, 0.5312, 0.5, 0.5312, 1.0, 0.5, 1.0, 0.5, 0.5, 0.5, 0.5, 0.5, 1.0, 0.4688, 1.0, 0.4688, 0.5, 0.4688, 0.5, 0.4688, 1.0, 0.4375, 1.0, 0.4375, 0.5, 0.4375, 0.5, 0.4375, 1.0, 0.4062, 1.0, 0.4062, 0.5, 0.4062, 0.5, 0.4062, 1.0, 0.375, 1.0, 0.375, 0.5, 0.375, 0.5, 0.375, 1.0, 0.3438, 1.0, 0.3438, 0.5, 0.3438, 0.5, 0.3438, 1.0, 0.3125, 1.0, 0.3125, 0.5, 0.3125, 0.5, 0.3125, 1.0, 0.2812, 1.0, 0.2812, 0.5, 0.2812, 0.5, 0.2812, 1.0, 0.25, 1.0, 0.25, 0.5, 0.25, 0.5, 0.25, 1.0, 0.2188, 1.0, 0.2188, 0.5, 0.2188, 0.5, 0.2188, 1.0, 0.1875, 1.0, 0.1875, 0.5, 0.1875, 0.5, 0.1875, 1.0, 0.1562, 1.0, 0.1562, 0.5, 0.1562, 0.5, 0.1562, 1.0, 0.125, 1.0, 0.125, 0.5, 0.125, 0.5, 0.125, 1.0, 0.09375, 1.0, 0.09375, 0.5, 0.09375, 0.5, 0.09375, 1.0, 0.0625, 1.0, 0.0625, 0.5, 0.2968, 0.4854, 0.25, 0.49, 0.2032, 0.4854, 0.1582, 0.4717, 0.1167, 0.4496, 0.08029, 0.4197, 0.05045, 0.3833, 0.02827, 0.3418, 0.01461, 0.2968, 0.01, 0.25, 0.01461, 0.2032, 0.02827, 0.1582, 0.05045, 0.1167, 0.08029, 0.08029, 0.1167, 0.05045, 0.1582, 0.02827, 0.2032, 0.01461, 0.25, 0.01, 0.2968, 0.01461, 0.3418, 0.02827, 0.3833, 0.05045, 0.4197, 0.08029, 0.4496, 0.1167, 0.4717, 0.1582, 0.4854, 0.2032, 0.49, 0.25, 0.4854, 0.2968, 0.4717, 0.3418, 0.4496, 0.3833, 0.4197, 0.4197, 0.3833, 0.4496, 0.3418, 0.4717, 0.0625, 0.5, 0.0625, 1.0, 0.03125, 1.0, 0.03125, 0.5, 0.03125, 0.5, 0.03125, 1.0, 0.0, 1.0, 0.0, 0.5, 0.75, 0.49, 0.7968, 0.4854, 0.8418, 0.4717, 0.8833, 0.4496, 0.9197, 0.4197, 0.9496, 0.3833, 0.9717, 0.3418, 0.9854, 0.2968, 0.99, 0.25, 0.9854, 0.2032, 0.9717, 0.1582, 0.9496, 0.1167, 0.9197, 0.08029, 0.8833, 0.05045, 0.8418, 0.02827, 0.7968, 0.01461, 0.75, 0.01, 0.7032, 0.01461, 0.6582, 0.02827, 0.6167, 0.05045, 0.5803, 0.08029, 0.5504, 0.1167, 0.5283, 0.1582, 0.5146, 0.2032, 0.51, 0.25, 0.5146, 0.2968, 0.5283, 0.3418, 0.5504, 0.3833, 0.5803, 0.4197, 0.6167, 0.4496, 0.6582, 0.4717, 0.7032, 0.4854])
me_cylinder_001.materials.append(mat_material)
me_cylinder_001.use_remesh_fix_poles = True
me_cylinder_001.use_remesh_preserve_attributes = False
me_cylinder_001.use_mirror_vertex_groups = False
me_cylinder_001.update()
me_cylinder_002 = bpy.data.meshes.new('Cylinder.002')
me_cylinder_002.from_pydata([(0.0, 1.0, -1.0), (0.0, 1.0, 1.0), (0.1951, 0.9808, -1.0), (0.1951, 0.9808, 1.0), (0.3827, 0.9239, -1.0), (0.3827, 0.9239, 1.0), (0.5556, 0.8315, -1.0), (0.5556, 0.8315, 1.0), (0.7071, 0.7071, -1.0), (0.7071, 0.7071, 1.0), (0.8315, 0.5556, -1.0), (0.8315, 0.5556, 1.0), (0.9239, 0.3827, -1.0), (0.9239, 0.3827, 1.0), (0.9808, 0.1951, -1.0), (0.9808, 0.1951, 1.0), (1.0, 7.55e-08, -1.0), (1.0, 7.55e-08, 1.0), (0.9808, -0.1951, -1.0), (0.9808, -0.1951, 1.0), (0.9239, -0.3827, -1.0), (0.9239, -0.3827, 1.0), (0.8315, -0.5556, -1.0), (0.8315, -0.5556, 1.0), (0.7071, -0.7071, -1.0), (0.7071, -0.7071, 1.0), (0.5556, -0.8315, -1.0), (0.5556, -0.8315, 1.0), (0.3827, -0.9239, -1.0), (0.3827, -0.9239, 1.0), (0.1951, -0.9808, -1.0), (0.1951, -0.9808, 1.0), (-3.258e-07, -1.0, -1.0), (-3.258e-07, -1.0, 1.0), (-0.1951, -0.9808, -1.0), (-0.1951, -0.9808, 1.0), (-0.3827, -0.9239, -1.0), (-0.3827, -0.9239, 1.0), (-0.5556, -0.8315, -1.0), (-0.5556, -0.8315, 1.0), (-0.7071, -0.7071, -1.0), (-0.7071, -0.7071, 1.0), (-0.8315, -0.5556, -1.0), (-0.8315, -0.5556, 1.0), (-0.9239, -0.3827, -1.0), (-0.9239, -0.3827, 1.0), (-0.9808, -0.1951, -1.0), (-0.9808, -0.1951, 1.0), (-1.0, 9.656e-07, -1.0), (-1.0, 9.656e-07, 1.0), (-0.9808, 0.1951, -1.0), (-0.9808, 0.1951, 1.0), (-0.9239, 0.3827, -1.0), (-0.9239, 0.3827, 1.0), (-0.8315, 0.5556, -1.0), (-0.8315, 0.5556, 1.0), (-0.7071, 0.7071, -1.0), (-0.7071, 0.7071, 1.0), (-0.5556, 0.8315, -1.0), (-0.5556, 0.8315, 1.0), (-0.3827, 0.9239, -1.0), (-0.3827, 0.9239, 1.0), (-0.1951, 0.9808, -1.0), (-0.1951, 0.9808, 1.0)], [], [(0, 1, 3, 2), (2, 3, 5, 4), (4, 5, 7, 6), (6, 7, 9, 8), (8, 9, 11, 10), (10, 11, 13, 12), (12, 13, 15, 14), (14, 15, 17, 16), (16, 17, 19, 18), (18, 19, 21, 20), (20, 21, 23, 22), (22, 23, 25, 24), (24, 25, 27, 26), (26, 27, 29, 28), (28, 29, 31, 30), (30, 31, 33, 32), (32, 33, 35, 34), (34, 35, 37, 36), (36, 37, 39, 38), (38, 39, 41, 40), (40, 41, 43, 42), (42, 43, 45, 44), (44, 45, 47, 46), (46, 47, 49, 48), (48, 49, 51, 50), (50, 51, 53, 52), (52, 53, 55, 54), (54, 55, 57, 56), (56, 57, 59, 58), (58, 59, 61, 60), (3, 1, 63, 61, 59, 57, 55, 53, 51, 49, 47, 45, 43, 41, 39, 37, 35, 33, 31, 29, 27, 25, 23, 21, 19, 17, 15, 13, 11, 9, 7, 5), (60, 61, 63, 62), (62, 63, 1, 0), (0, 2, 4, 6, 8, 10, 12, 14, 16, 18, 20, 22, 24, 26, 28, 30, 32, 34, 36, 38, 40, 42, 44, 46, 48, 50, 52, 54, 56, 58, 60, 62)])
me_cylinder_002.polygons.foreach_set('use_smooth', [True] * 34)
_uv = me_cylinder_002.uv_layers.new(name='UVMap')
_uv.uv.foreach_set('vector', [1.0, 0.5, 1.0, 1.0, 0.9688, 1.0, 0.9688, 0.5, 0.9688, 0.5, 0.9688, 1.0, 0.9375, 1.0, 0.9375, 0.5, 0.9375, 0.5, 0.9375, 1.0, 0.9062, 1.0, 0.9062, 0.5, 0.9062, 0.5, 0.9062, 1.0, 0.875, 1.0, 0.875, 0.5, 0.875, 0.5, 0.875, 1.0, 0.8438, 1.0, 0.8438, 0.5, 0.8438, 0.5, 0.8438, 1.0, 0.8125, 1.0, 0.8125, 0.5, 0.8125, 0.5, 0.8125, 1.0, 0.7812, 1.0, 0.7812, 0.5, 0.7812, 0.5, 0.7812, 1.0, 0.75, 1.0, 0.75, 0.5, 0.75, 0.5, 0.75, 1.0, 0.7188, 1.0, 0.7188, 0.5, 0.7188, 0.5, 0.7188, 1.0, 0.6875, 1.0, 0.6875, 0.5, 0.6875, 0.5, 0.6875, 1.0, 0.6562, 1.0, 0.6562, 0.5, 0.6562, 0.5, 0.6562, 1.0, 0.625, 1.0, 0.625, 0.5, 0.625, 0.5, 0.625, 1.0, 0.5938, 1.0, 0.5938, 0.5, 0.5938, 0.5, 0.5938, 1.0, 0.5625, 1.0, 0.5625, 0.5, 0.5625, 0.5, 0.5625, 1.0, 0.5312, 1.0, 0.5312, 0.5, 0.5312, 0.5, 0.5312, 1.0, 0.5, 1.0, 0.5, 0.5, 0.5, 0.5, 0.5, 1.0, 0.4688, 1.0, 0.4688, 0.5, 0.4688, 0.5, 0.4688, 1.0, 0.4375, 1.0, 0.4375, 0.5, 0.4375, 0.5, 0.4375, 1.0, 0.4062, 1.0, 0.4062, 0.5, 0.4062, 0.5, 0.4062, 1.0, 0.375, 1.0, 0.375, 0.5, 0.375, 0.5, 0.375, 1.0, 0.3438, 1.0, 0.3438, 0.5, 0.3438, 0.5, 0.3438, 1.0, 0.3125, 1.0, 0.3125, 0.5, 0.3125, 0.5, 0.3125, 1.0, 0.2812, 1.0, 0.2812, 0.5, 0.2812, 0.5, 0.2812, 1.0, 0.25, 1.0, 0.25, 0.5, 0.25, 0.5, 0.25, 1.0, 0.2188, 1.0, 0.2188, 0.5, 0.2188, 0.5, 0.2188, 1.0, 0.1875, 1.0, 0.1875, 0.5, 0.1875, 0.5, 0.1875, 1.0, 0.1562, 1.0, 0.1562, 0.5, 0.1562, 0.5, 0.1562, 1.0, 0.125, 1.0, 0.125, 0.5, 0.125, 0.5, 0.125, 1.0, 0.09375, 1.0, 0.09375, 0.5, 0.09375, 0.5, 0.09375, 1.0, 0.0625, 1.0, 0.0625, 0.5, 0.2968, 0.4854, 0.25, 0.49, 0.2032, 0.4854, 0.1582, 0.4717, 0.1167, 0.4496, 0.08029, 0.4197, 0.05045, 0.3833, 0.02827, 0.3418, 0.01461, 0.2968, 0.01, 0.25, 0.01461, 0.2032, 0.02827, 0.1582, 0.05045, 0.1167, 0.08029, 0.08029, 0.1167, 0.05045, 0.1582, 0.02827, 0.2032, 0.01461, 0.25, 0.01, 0.2968, 0.01461, 0.3418, 0.02827, 0.3833, 0.05045, 0.4197, 0.08029, 0.4496, 0.1167, 0.4717, 0.1582, 0.4854, 0.2032, 0.49, 0.25, 0.4854, 0.2968, 0.4717, 0.3418, 0.4496, 0.3833, 0.4197, 0.4197, 0.3833, 0.4496, 0.3418, 0.4717, 0.0625, 0.5, 0.0625, 1.0, 0.03125, 1.0, 0.03125, 0.5, 0.03125, 0.5, 0.03125, 1.0, 0.0, 1.0, 0.0, 0.5, 0.75, 0.49, 0.7968, 0.4854, 0.8418, 0.4717, 0.8833, 0.4496, 0.9197, 0.4197, 0.9496, 0.3833, 0.9717, 0.3418, 0.9854, 0.2968, 0.99, 0.25, 0.9854, 0.2032, 0.9717, 0.1582, 0.9496, 0.1167, 0.9197, 0.08029, 0.8833, 0.05045, 0.8418, 0.02827, 0.7968, 0.01461, 0.75, 0.01, 0.7032, 0.01461, 0.6582, 0.02827, 0.6167, 0.05045, 0.5803, 0.08029, 0.5504, 0.1167, 0.5283, 0.1582, 0.5146, 0.2032, 0.51, 0.25, 0.5146, 0.2968, 0.5283, 0.3418, 0.5504, 0.3833, 0.5803, 0.4197, 0.6167, 0.4496, 0.6582, 0.4717, 0.7032, 0.4854])
me_cylinder_002.materials.append(mat_material)
me_cylinder_002.use_remesh_fix_poles = True
me_cylinder_002.use_remesh_preserve_attributes = False
me_cylinder_002.use_mirror_vertex_groups = False
me_cylinder_002.update()
me_cylinder_003 = bpy.data.meshes.new('Cylinder.003')
me_cylinder_003.from_pydata([(0.0, 1.0, -1.0), (0.0, 1.0, 1.0), (0.1951, 0.9808, -1.0), (0.1951, 0.9808, 1.0), (0.3827, 0.9239, -1.0), (0.3827, 0.9239, 1.0), (0.5556, 0.8315, -1.0), (0.5556, 0.8315, 1.0), (0.7071, 0.7071, -1.0), (0.7071, 0.7071, 1.0), (0.8315, 0.5556, -1.0), (0.8315, 0.5556, 1.0), (0.9239, 0.3827, -1.0), (0.9239, 0.3827, 1.0), (0.9808, 0.1951, -1.0), (0.9808, 0.1951, 1.0), (1.0, 7.55e-08, -1.0), (1.0, 7.55e-08, 1.0), (0.9808, -0.1951, -1.0), (0.9808, -0.1951, 1.0), (0.9239, -0.3827, -1.0), (0.9239, -0.3827, 1.0), (0.8315, -0.5556, -1.0), (0.8315, -0.5556, 1.0), (0.7071, -0.7071, -1.0), (0.7071, -0.7071, 1.0), (0.5556, -0.8315, -1.0), (0.5556, -0.8315, 1.0), (0.3827, -0.9239, -1.0), (0.3827, -0.9239, 1.0), (0.1951, -0.9808, -1.0), (0.1951, -0.9808, 1.0), (-3.258e-07, -1.0, -1.0), (-3.258e-07, -1.0, 1.0), (-0.1951, -0.9808, -1.0), (-0.1951, -0.9808, 1.0), (-0.3827, -0.9239, -1.0), (-0.3827, -0.9239, 1.0), (-0.5556, -0.8315, -1.0), (-0.5556, -0.8315, 1.0), (-0.7071, -0.7071, -1.0), (-0.7071, -0.7071, 1.0), (-0.8315, -0.5556, -1.0), (-0.8315, -0.5556, 1.0), (-0.9239, -0.3827, -1.0), (-0.9239, -0.3827, 1.0), (-0.9808, -0.1951, -1.0), (-0.9808, -0.1951, 1.0), (-1.0, 9.656e-07, -1.0), (-1.0, 9.656e-07, 1.0), (-0.9808, 0.1951, -1.0), (-0.9808, 0.1951, 1.0), (-0.9239, 0.3827, -1.0), (-0.9239, 0.3827, 1.0), (-0.8315, 0.5556, -1.0), (-0.8315, 0.5556, 1.0), (-0.7071, 0.7071, -1.0), (-0.7071, 0.7071, 1.0), (-0.5556, 0.8315, -1.0), (-0.5556, 0.8315, 1.0), (-0.3827, 0.9239, -1.0), (-0.3827, 0.9239, 1.0), (-0.1951, 0.9808, -1.0), (-0.1951, 0.9808, 1.0)], [], [(0, 1, 3, 2), (2, 3, 5, 4), (4, 5, 7, 6), (6, 7, 9, 8), (8, 9, 11, 10), (10, 11, 13, 12), (12, 13, 15, 14), (14, 15, 17, 16), (16, 17, 19, 18), (18, 19, 21, 20), (20, 21, 23, 22), (22, 23, 25, 24), (24, 25, 27, 26), (26, 27, 29, 28), (28, 29, 31, 30), (30, 31, 33, 32), (32, 33, 35, 34), (34, 35, 37, 36), (36, 37, 39, 38), (38, 39, 41, 40), (40, 41, 43, 42), (42, 43, 45, 44), (44, 45, 47, 46), (46, 47, 49, 48), (48, 49, 51, 50), (50, 51, 53, 52), (52, 53, 55, 54), (54, 55, 57, 56), (56, 57, 59, 58), (58, 59, 61, 60), (3, 1, 63, 61, 59, 57, 55, 53, 51, 49, 47, 45, 43, 41, 39, 37, 35, 33, 31, 29, 27, 25, 23, 21, 19, 17, 15, 13, 11, 9, 7, 5), (60, 61, 63, 62), (62, 63, 1, 0), (0, 2, 4, 6, 8, 10, 12, 14, 16, 18, 20, 22, 24, 26, 28, 30, 32, 34, 36, 38, 40, 42, 44, 46, 48, 50, 52, 54, 56, 58, 60, 62)])
me_cylinder_003.polygons.foreach_set('use_smooth', [True] * 34)
_uv = me_cylinder_003.uv_layers.new(name='UVMap')
_uv.uv.foreach_set('vector', [1.0, 0.5, 1.0, 1.0, 0.9688, 1.0, 0.9688, 0.5, 0.9688, 0.5, 0.9688, 1.0, 0.9375, 1.0, 0.9375, 0.5, 0.9375, 0.5, 0.9375, 1.0, 0.9062, 1.0, 0.9062, 0.5, 0.9062, 0.5, 0.9062, 1.0, 0.875, 1.0, 0.875, 0.5, 0.875, 0.5, 0.875, 1.0, 0.8438, 1.0, 0.8438, 0.5, 0.8438, 0.5, 0.8438, 1.0, 0.8125, 1.0, 0.8125, 0.5, 0.8125, 0.5, 0.8125, 1.0, 0.7812, 1.0, 0.7812, 0.5, 0.7812, 0.5, 0.7812, 1.0, 0.75, 1.0, 0.75, 0.5, 0.75, 0.5, 0.75, 1.0, 0.7188, 1.0, 0.7188, 0.5, 0.7188, 0.5, 0.7188, 1.0, 0.6875, 1.0, 0.6875, 0.5, 0.6875, 0.5, 0.6875, 1.0, 0.6562, 1.0, 0.6562, 0.5, 0.6562, 0.5, 0.6562, 1.0, 0.625, 1.0, 0.625, 0.5, 0.625, 0.5, 0.625, 1.0, 0.5938, 1.0, 0.5938, 0.5, 0.5938, 0.5, 0.5938, 1.0, 0.5625, 1.0, 0.5625, 0.5, 0.5625, 0.5, 0.5625, 1.0, 0.5312, 1.0, 0.5312, 0.5, 0.5312, 0.5, 0.5312, 1.0, 0.5, 1.0, 0.5, 0.5, 0.5, 0.5, 0.5, 1.0, 0.4688, 1.0, 0.4688, 0.5, 0.4688, 0.5, 0.4688, 1.0, 0.4375, 1.0, 0.4375, 0.5, 0.4375, 0.5, 0.4375, 1.0, 0.4062, 1.0, 0.4062, 0.5, 0.4062, 0.5, 0.4062, 1.0, 0.375, 1.0, 0.375, 0.5, 0.375, 0.5, 0.375, 1.0, 0.3438, 1.0, 0.3438, 0.5, 0.3438, 0.5, 0.3438, 1.0, 0.3125, 1.0, 0.3125, 0.5, 0.3125, 0.5, 0.3125, 1.0, 0.2812, 1.0, 0.2812, 0.5, 0.2812, 0.5, 0.2812, 1.0, 0.25, 1.0, 0.25, 0.5, 0.25, 0.5, 0.25, 1.0, 0.2188, 1.0, 0.2188, 0.5, 0.2188, 0.5, 0.2188, 1.0, 0.1875, 1.0, 0.1875, 0.5, 0.1875, 0.5, 0.1875, 1.0, 0.1562, 1.0, 0.1562, 0.5, 0.1562, 0.5, 0.1562, 1.0, 0.125, 1.0, 0.125, 0.5, 0.125, 0.5, 0.125, 1.0, 0.09375, 1.0, 0.09375, 0.5, 0.09375, 0.5, 0.09375, 1.0, 0.0625, 1.0, 0.0625, 0.5, 0.2968, 0.4854, 0.25, 0.49, 0.2032, 0.4854, 0.1582, 0.4717, 0.1167, 0.4496, 0.08029, 0.4197, 0.05045, 0.3833, 0.02827, 0.3418, 0.01461, 0.2968, 0.01, 0.25, 0.01461, 0.2032, 0.02827, 0.1582, 0.05045, 0.1167, 0.08029, 0.08029, 0.1167, 0.05045, 0.1582, 0.02827, 0.2032, 0.01461, 0.25, 0.01, 0.2968, 0.01461, 0.3418, 0.02827, 0.3833, 0.05045, 0.4197, 0.08029, 0.4496, 0.1167, 0.4717, 0.1582, 0.4854, 0.2032, 0.49, 0.25, 0.4854, 0.2968, 0.4717, 0.3418, 0.4496, 0.3833, 0.4197, 0.4197, 0.3833, 0.4496, 0.3418, 0.4717, 0.0625, 0.5, 0.0625, 1.0, 0.03125, 1.0, 0.03125, 0.5, 0.03125, 0.5, 0.03125, 1.0, 0.0, 1.0, 0.0, 0.5, 0.75, 0.49, 0.7968, 0.4854, 0.8418, 0.4717, 0.8833, 0.4496, 0.9197, 0.4197, 0.9496, 0.3833, 0.9717, 0.3418, 0.9854, 0.2968, 0.99, 0.25, 0.9854, 0.2032, 0.9717, 0.1582, 0.9496, 0.1167, 0.9197, 0.08029, 0.8833, 0.05045, 0.8418, 0.02827, 0.7968, 0.01461, 0.75, 0.01, 0.7032, 0.01461, 0.6582, 0.02827, 0.6167, 0.05045, 0.5803, 0.08029, 0.5504, 0.1167, 0.5283, 0.1582, 0.5146, 0.2032, 0.51, 0.25, 0.5146, 0.2968, 0.5283, 0.3418, 0.5504, 0.3833, 0.5803, 0.4197, 0.6167, 0.4496, 0.6582, 0.4717, 0.7032, 0.4854])
me_cylinder_003.materials.append(mat_material)
me_cylinder_003.use_remesh_fix_poles = True
me_cylinder_003.use_remesh_preserve_attributes = False
me_cylinder_003.use_mirror_vertex_groups = False
me_cylinder_003.update()
me_cube_009 = bpy.data.meshes.new('Cube.009')
me_cube_009.from_pydata([(-0.2421, 0.7262, 0.4704), (-0.4216, 0.7726, 0.355), (-0.2604, 0.8388, 0.3514), (-0.09738, 0.8616, 0.355), (0.1609, 0.8785, 0.3624), (0.3092, 0.8616, 0.3697), (0.4704, 0.8491, 0.3844), (0.6444, 0.8287, 0.4063), (0.7873, 0.8116, 0.432), (-0.06075, 0.6739, 0.573), (0.07845, 0.6404, 0.6389), (0.1664, 0.6224, 0.6866), (0.344, 0.6224, 0.7067), (0.5235, 0.6224, 0.7049), (0.7561, 0.7095, 0.6774), (0.06764, 0.809, 0.4838), (-0.5675, 0.6166, 0.3589), (-0.2289, 0.6166, 0.5678), (-0.007324, 0.6166, 0.6722), (0.1478, 0.6166, 0.7324), (0.7839, 0.6166, 0.764), (-0.5172, 0.6936, 0.3463), (-0.5458, 0.6973, 0.2876), (-0.5589, 0.6944, 0.1821), (-0.5524, 0.676, -0.05743), (-0.5348, 0.6593, -0.2443), (-0.493, 0.6659, -0.3476), (0.6147, 0.6311, -0.2421), (0.7137, 0.6276, -0.1893), (0.7906, 0.6523, -0.08161), (0.8367, 0.6793, 0.0217), (-0.2421, 0.7215, 0.4704), (-0.4216, 0.7735, 0.3587), (-0.2604, 0.83, 0.3514), (-0.09738, 0.8552, 0.355), (0.1609, 0.8695, 0.3624), (0.3092, 0.8552, 0.3697), (0.4704, 0.8426, 0.3844), (0.6444, 0.8201, 0.4063), (0.7873, 0.8103, 0.432), (0.8312, 0.774, 0.3532), (0.8715, 0.7532, 0.2378), (0.8569, 0.7081, 0.1023), (-0.06075, 0.6688, 0.573), (0.07845, 0.6386, 0.6389), (0.1664, 0.6206, 0.6866), (0.344, 0.6166, 0.7067), (0.5235, 0.6166, 0.7049), (0.7561, 0.7042, 0.6774), (-0.5561, 0.6856, 0.07862), (0.3933, 0.7748, 0.05474), (-0.01769, 0.7771, 0.02397), (-0.5172, 0.9285, 0.3426), (-0.4216, 1.008, 0.355), (-0.5172, 0.9285, 0.4435), (-0.4216, 1.008, 0.4559), (-0.5172, 0.6995, 0.4435), (-0.4216, 0.7794, 0.4559), (-0.4216, 0.8601, 0.4559), (-0.4216, 0.8542, 0.3587), (-0.4216, 0.9942, 0.3647), (-0.4216, 0.9942, 0.4466), (-0.4216, 0.8738, 0.4466), (-0.4216, 0.869, 0.3677), (-0.4216, 0.9942, 0.3647), (-0.4216, 0.9942, 0.4466), (-0.4216, 0.8738, 0.4466), (-0.4216, 0.869, 0.3677)], [], [(1, 15, 2), (6, 15, 7), (14, 15, 13), (8, 15, 14), (5, 15, 6), (13, 15, 12), (4, 15, 5), (12, 15, 11), (3, 15, 4), (11, 15, 10), (10, 15, 9), (9, 15, 0), (2, 15, 3), (0, 15, 1), (7, 15, 8), (20, 48, 47, 46, 45, 44, 43, 31, 32, 21, 16, 17, 18, 19), (27, 26, 25, 24, 49, 51, 50, 42, 30, 29, 28), (49, 23, 22, 21, 32, 33, 34, 35, 36, 37, 38, 39, 40, 41, 42, 50, 51), (21, 52, 53, 32), (52, 54, 55, 53), (54, 56, 57, 55), (56, 21, 32, 57), (52, 21, 56, 54), (32, 59, 58, 57), (55, 61, 60, 53), (53, 60, 63, 59), (55, 58, 62, 61), (59, 63, 62, 58), (64, 65, 66, 67)])
me_cube_009.polygons.foreach_set('use_smooth', [1, 1, 1, 1, 1, 1, 1, 1, 1, 1, 1, 1, 1, 1, 1, 1, 1, 1, 1, 1, 1, 1, 1, 1, 1, 0, 0, 1, 1])
me_cube_009.polygons.foreach_set('material_index', [0, 0, 0, 0, 0, 0, 0, 0, 0, 0, 0, 0, 0, 0, 0, 1, 1, 1, 1, 1, 1, 1, 1, 1, 1, 1, 1, 1, 0])
_uv = me_cube_009.uv_layers.new(name='UVMap')
_uv.uv.foreach_set('vector', [0.0, 0.0, 0.0, 0.0, 0.0, 0.0, 0.0, 0.0, 0.0, 0.0, 0.0, 0.0, 0.0, 0.0, 0.0, 0.0, 0.0, 0.0, 0.0, 0.0, 0.0, 0.0, 0.0, 0.0, 0.0, 0.0, 0.0, 0.0, 0.0, 0.0, 0.0, 0.0, 0.0, 0.0, 0.0, 0.0, 0.0, 0.0, 0.0, 0.0, 0.0, 0.0, 0.0, 0.0, 0.0, 0.0, 0.0, 0.0, 0.0, 0.0, 0.0, 0.0, 0.0, 0.0, 0.0, 0.0, 0.0, 0.0, 0.0, 0.0, 0.0, 0.0, 0.0, 0.0, 0.0, 0.0, 0.0, 0.0, 0.0, 0.0, 0.0, 0.0, 0.0, 0.0, 0.0, 0.0, 0.0, 0.0, 0.0, 0.0, 0.0, 0.0, 0.0, 0.0, 0.0, 0.0, 0.0, 0.0, 0.0, 0.0, 0.0, 0.0, 0.0, 0.0, 0.0, 0.0, 0.0, 0.0, 0.0, 0.0, 0.0, 0.0, 0.0, 0.0, 0.0, 0.0, 0.0, 0.0, 0.0, 0.0, 0.0, 0.0, 0.0, 0.0, 0.0, 0.0, 0.0, 0.0, 0.0, 0.0, 0.0, 0.0, 0.0, 0.0, 0.0, 0.0, 0.0, 0.0, 0.0, 0.0, 0.0, 0.0, 0.0, 0.0, 0.0, 0.0, 0.0, 0.0, 0.0, 0.0, 0.0, 0.0, 0.0, 0.0, 0.0, 0.0, 0.0, 0.0, 0.0, 0.0, 0.0, 0.0, 0.0, 0.0, 0.0, 0.0, 0.0, 0.0, 0.0, 0.0, 0.0, 0.0, 0.0, 0.0, 0.0, 0.0, 0.0, 0.0, 0.0, 0.0, 0.0, 0.0, 0.0, 0.0, 0.0, 0.0, 0.0, 0.0, 0.0, 0.0, 0.0, 0.0, 0.0, 0.0, 0.0, 0.0, 0.0, 0.0, 0.0, 0.0, 0.0, 0.0, 0.0, 0.0, 0.0, 0.0, 0.0, 0.0, 0.0, 0.0, 0.0, 0.0, 0.0, 0.0, 0.0, 0.0, 0.0, 0.0, 0.0, 0.0, 0.0, 0.0, 0.0, 0.0, 0.0, 0.0, 0.0, 0.0, 0.0, 0.0, 0.0, 0.0, 0.0, 0.0, 0.0, 0.0, 0.0, 0.0, 0.0, 0.0, 0.0, 0.0, 0.0, 0.0, 0.0, 0.0, 0.0, 0.0, 0.0, 0.0, 0.0, 0.0, 0.0, 0.0, 0.0, 0.0, 0.0, 0.0, 0.0, 0.0, 0.0, 0.0, 0.0, 0.0, 0.0, 0.0, 0.0, 0.0, 0.0, 0.0, 0.0, 0.0])
me_cube_009.materials.append(mat_material_001)
me_cube_009.materials.append(mat_material_002)
me_cube_009.use_remesh_fix_poles = True
me_cube_009.use_remesh_preserve_attributes = False
me_cube_009.use_mirror_vertex_groups = False
me_cube_009.update()

# ---- objects
ob_cube = bpy.data.objects.new('Cube', me_cube_001)
ob_cube_001 = bpy.data.objects.new('Cube.001', me_cube_005)
ob_cube_004 = bpy.data.objects.new('Cube.004', me_cube_002)
ob_cylinder = bpy.data.objects.new('Cylinder', me_cylinder)
ob_cylinder_001 = bpy.data.objects.new('Cylinder.001', me_cylinder_001)
ob_cylinder_002 = bpy.data.objects.new('Cylinder.002', me_cylinder_002)
ob_cylinder_003 = bpy.data.objects.new('Cylinder.003', me_cylinder_003)
ob_cube_006 = bpy.data.objects.new('Cube.006', me_cube_009)

# ---- transforms, parenting, visibility, modifiers, constraints
ob_cube.location = (0.0, -1.04, 0.0)
ob_cube.lineart.crease_threshold = 0.0
_m = ob_cube.modifiers.new('Mirror', 'MIRROR')
_m.use_axis = (False, True, False)
_m.use_clip = True
ob_cube_001.location = (-0.5582, -1.669, 0.0)
ob_cube_001.lineart.crease_threshold = 0.0
ob_cube_004.location = (0.0, -1.04, 0.0)
ob_cube_004.lineart.crease_threshold = 0.0
_m = ob_cube_004.modifiers.new('Mirror', 'MIRROR')
_m.use_axis = (False, True, False)
_m.use_clip = True
ob_cylinder.location = (-1.422, -1.503, -0.2579)
ob_cylinder.rotation_euler = (1.571, -0.0, 0.0)
ob_cylinder.scale = (0.3935, 0.3935, 0.133)
ob_cylinder.lineart.crease_threshold = 0.0
ob_cylinder_001.location = (1.499, -1.503, -0.2579)
ob_cylinder_001.rotation_euler = (1.571, -0.0, 0.0)
ob_cylinder_001.scale = (0.3935, 0.3935, 0.133)
ob_cylinder_001.lineart.crease_threshold = 0.0
ob_cylinder_002.location = (-1.422, -0.6118, -0.2579)
ob_cylinder_002.rotation_euler = (1.571, -0.0, 0.0)
ob_cylinder_002.scale = (0.3935, 0.3935, 0.133)
ob_cylinder_002.lineart.crease_threshold = 0.0
ob_cylinder_003.location = (1.499, -0.6118, -0.2579)
ob_cylinder_003.rotation_euler = (1.571, -0.0, 0.0)
ob_cylinder_003.scale = (0.3935, 0.3935, 0.133)
ob_cylinder_003.lineart.crease_threshold = 0.0
ob_cube_006.location = (0.0, -1.04, 0.0)
ob_cube_006.lineart.crease_threshold = 0.0

# ---- collection membership
col_collection.objects.link(ob_cube)
col_collection.objects.link(ob_cube_001)
col_collection.objects.link(ob_cube_004)
col_collection.objects.link(ob_cylinder)
col_collection.objects.link(ob_cylinder_001)
col_collection.objects.link(ob_cylinder_002)
col_collection.objects.link(ob_cylinder_003)
col_collection.objects.link(ob_cube_006)

# ---- scene / render settings (as saved in the file)
scene.frame_start = 1; scene.frame_end = 250; scene.frame_set(1)
scene.render.engine = 'BLENDER_EEVEE_NEXT'
scene.cycles.use_denoising = False
scene.cycles.samples = 128
scene.cycles.sampling_pattern = 'TABULATED_SOBOL'
scene.cycles.use_adaptive_sampling = False
scene.cycles.use_light_tree = False
scene.view_settings.view_transform = 'Filmic'
bpy.context.view_layer.update()

# ---- added for rendering (the .blend has no active camera and no usable light): camera, sun
cam_auto = bpy.data.cameras.new('AutoCamera')
cam_auto.lens = 50.0
cam_auto.sensor_width = 36.0
cam_auto.clip_end = 1000.0
ob_auto_camera = bpy.data.objects.new('AutoCamera', cam_auto)
scene.collection.objects.link(ob_auto_camera)
ob_auto_camera.location = (4.84813, -6.85446, 3.92802)
ob_auto_camera.rotation_euler = (1.09748, -7.21219e-08, 0.694738)
scene.camera = ob_auto_camera
light_auto_sun = bpy.data.lights.new('AutoSun', 'SUN')
light_auto_sun.energy = 3.0
light_auto_sun.angle = 0.0523599
ob_auto_sun = bpy.data.objects.new('AutoSun', light_auto_sun)
scene.collection.objects.link(ob_auto_sun)
ob_auto_sun.rotation_euler = (0.872665, 0.174533, 0.523599)
bpy.context.view_layer.update()
